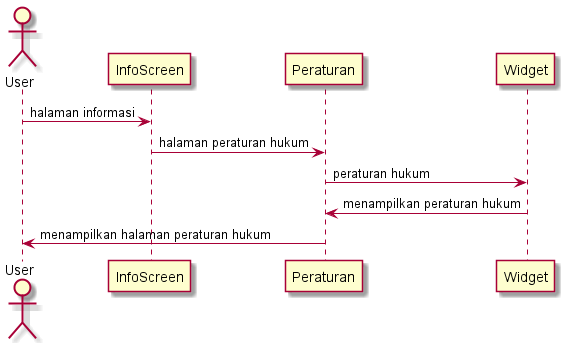

The diagram above was rendered by PlantUML. Its source (embedded in the PNG):
@startuml 

actor User 
User -> InfoScreen : halaman informasi
InfoScreen -> Peraturan : halaman peraturan hukum
Peraturan -> Widget : peraturan hukum
Widget -> Peraturan : menampilkan peraturan hukum
Peraturan -> User : menampilkan halaman peraturan hukum


@enduml